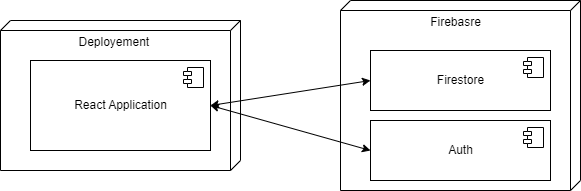

The diagram above was exported from draw.io. Its source (the exported page's mxGraphModel, read from the mxfile embedded in the PNG):
<mxGraphModel dx="1098" dy="820" grid="1" gridSize="10" guides="1" tooltips="1" connect="1" arrows="1" fold="1" page="1" pageScale="1" pageWidth="827" pageHeight="1169" math="0" shadow="0">
  <root>
    <mxCell id="0" />
    <mxCell id="1" parent="0" />
    <mxCell id="rrqEguKztKPTc87xhMA--2" value="Deployement&amp;nbsp;" style="verticalAlign=top;align=center;spacingTop=8;spacingLeft=2;spacingRight=12;shape=cube;size=10;direction=south;fontStyle=0;html=1;shadow=0;" vertex="1" parent="1">
      <mxGeometry x="40" y="280" width="240" height="150" as="geometry" />
    </mxCell>
    <mxCell id="rrqEguKztKPTc87xhMA--8" value="React Application" style="html=1;dropTarget=0;shadow=0;sketch=0;fillColor=#FFFFFF;" vertex="1" parent="1">
      <mxGeometry x="70" y="320" width="180" height="90" as="geometry" />
    </mxCell>
    <mxCell id="rrqEguKztKPTc87xhMA--9" value="" style="shape=module;jettyWidth=8;jettyHeight=4;shadow=0;sketch=0;fillColor=#FFFFFF;" vertex="1" parent="rrqEguKztKPTc87xhMA--8">
      <mxGeometry x="1" width="20" height="20" relative="1" as="geometry">
        <mxPoint x="-27" y="7" as="offset" />
      </mxGeometry>
    </mxCell>
    <mxCell id="rrqEguKztKPTc87xhMA--10" value="Firebasre" style="verticalAlign=top;align=center;spacingTop=8;spacingLeft=2;spacingRight=12;shape=cube;size=10;direction=south;fontStyle=0;html=1;shadow=0;" vertex="1" parent="1">
      <mxGeometry x="380" y="260" width="240" height="190" as="geometry" />
    </mxCell>
    <mxCell id="rrqEguKztKPTc87xhMA--11" value="Firestore" style="html=1;dropTarget=0;shadow=0;sketch=0;fillColor=#FFFFFF;" vertex="1" parent="1">
      <mxGeometry x="410" y="310" width="180" height="60" as="geometry" />
    </mxCell>
    <mxCell id="rrqEguKztKPTc87xhMA--12" value="" style="shape=module;jettyWidth=8;jettyHeight=4;shadow=0;sketch=0;fillColor=#FFFFFF;" vertex="1" parent="rrqEguKztKPTc87xhMA--11">
      <mxGeometry x="1" width="20" height="20" relative="1" as="geometry">
        <mxPoint x="-27" y="7" as="offset" />
      </mxGeometry>
    </mxCell>
    <mxCell id="rrqEguKztKPTc87xhMA--13" value="Auth" style="html=1;dropTarget=0;shadow=0;sketch=0;fillColor=#FFFFFF;" vertex="1" parent="1">
      <mxGeometry x="410" y="380" width="180" height="60" as="geometry" />
    </mxCell>
    <mxCell id="rrqEguKztKPTc87xhMA--14" value="" style="shape=module;jettyWidth=8;jettyHeight=4;shadow=0;sketch=0;fillColor=#FFFFFF;" vertex="1" parent="rrqEguKztKPTc87xhMA--13">
      <mxGeometry x="1" width="20" height="20" relative="1" as="geometry">
        <mxPoint x="-27" y="7" as="offset" />
      </mxGeometry>
    </mxCell>
    <mxCell id="rrqEguKztKPTc87xhMA--17" value="" style="endArrow=classic;startArrow=classic;html=1;rounded=0;exitX=1;exitY=0.5;exitDx=0;exitDy=0;entryX=0;entryY=0.5;entryDx=0;entryDy=0;" edge="1" parent="1" source="rrqEguKztKPTc87xhMA--8" target="rrqEguKztKPTc87xhMA--11">
      <mxGeometry width="50" height="50" relative="1" as="geometry">
        <mxPoint x="390" y="450" as="sourcePoint" />
        <mxPoint x="440" y="400" as="targetPoint" />
      </mxGeometry>
    </mxCell>
    <mxCell id="rrqEguKztKPTc87xhMA--18" value="" style="endArrow=classic;startArrow=classic;html=1;rounded=0;exitX=1;exitY=0.5;exitDx=0;exitDy=0;entryX=0;entryY=0.5;entryDx=0;entryDy=0;" edge="1" parent="1" source="rrqEguKztKPTc87xhMA--8" target="rrqEguKztKPTc87xhMA--13">
      <mxGeometry width="50" height="50" relative="1" as="geometry">
        <mxPoint x="260" y="375" as="sourcePoint" />
        <mxPoint x="420" y="350" as="targetPoint" />
      </mxGeometry>
    </mxCell>
  </root>
</mxGraphModel>